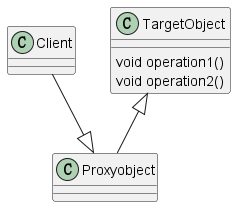

The diagram above was rendered by PlantUML. Its source (embedded in the PNG):
@startuml
class Client{
}
class Proxyobject{
}
class TargetObject{
void operation1()
void operation2()
}
Client --|> Proxyobject
TargetObject <|-- Proxyobject

@enduml